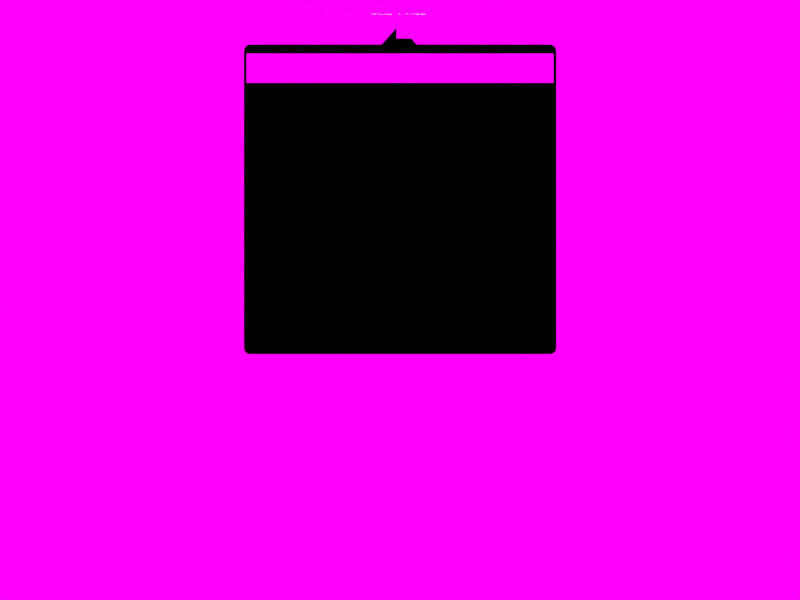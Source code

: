# Source: banner-topbar-experiment.blend  (saved by Blender 2.67.0; exported with 4.5.12 LTS)
import bpy
from mathutils import Matrix  # noqa: F401  (used for matrix-valued properties, if any)

bpy.ops.wm.read_factory_settings(use_empty=True)
scene = bpy.context.scene
scene.name = 'expanding MT'

# ---- collections
col_collection_1_001 = bpy.data.collections.new('Collection 1.001'); scene.collection.children.link(col_collection_1_001)

# ---- images (referenced by path relative to the original .blend; pixels are not part of the script)
import os
ASSET_DIR = os.environ.get("B2B_ASSET_DIR", "")  # directory of the original .blend (textures are referenced by path, not embedded)
HERE = os.path.dirname(os.path.abspath(__file__))  # packed textures are extracted next to this script under _unpacked/

def load_image(name, relpath, width, height, colorspace="sRGB"):
    """Load a texture the original file referenced (path relative to the .blend, or extracted next to this script)."""
    p = next((c for c in (os.path.join(HERE, relpath), os.path.join(ASSET_DIR, relpath)) if relpath and os.path.exists(c)), "")
    if p:
        img = bpy.data.images.load(p, check_existing=True)
        img.name = name
    else:  # same state as the original file: an image datablock whose file is absent (Cycles renders it pink)
        img = bpy.data.images.new(name, width, height)
        img.source = "FILE"
        img.filepath = "//" + (relpath or name)
    img.colorspace_settings.name = colorspace
    return img
img_notiheaderbar_png = load_image('notiheaderbar.png', 'notiheaderbar.png', 1024, 1024, 'sRGB')
img_avatar_png = load_image('avatar.png', 'avatar.png', 1024, 1024, 'sRGB')
img_top_bar_png = load_image('top-bar.png', 'top-bar.png', 1024, 1024, 'sRGB')
img_pointer_png = load_image('pointer.png', 'pointer.png', 1024, 1024, 'sRGB')
img_314bg_jpg = load_image('314bg.jpg', '314bg.jpg', 1024, 1024, 'sRGB')

# ---- materials (node trees are filled in below, after node groups)
mat_notiheaderbar = bpy.data.materials.new('notiheaderbar')
mat_notiheaderbar.alpha_threshold = 0.0
mat_notiheaderbar.roughness = 0.5
mat_notiheaderbar.line_color = (0.0, 0.0, 0.0, 1.0)
mat_blackbg = bpy.data.materials.new('blackbg')
mat_blackbg.alpha_threshold = 0.0
mat_blackbg.roughness = 0.5
mat_blackbg.line_color = (0.0, 0.0, 0.0, 1.0)
mat_material_001 = bpy.data.materials.new('Material.001')
mat_material_001.alpha_threshold = 0.0
mat_material_001.roughness = 0.5
mat_material_001.line_color = (0.0, 0.0, 0.0, 1.0)
mat_text_000 = bpy.data.materials.new('text.000')
mat_text_000.alpha_threshold = 0.0
mat_text_000.roughness = 0.5
mat_text_000.line_color = (0.0, 0.0, 0.0, 1.0)
mat_message_001 = bpy.data.materials.new('message.001')
mat_message_001.alpha_threshold = 0.0
mat_message_001.roughness = 0.5
mat_message_001.line_color = (0.0, 0.0, 0.0, 1.0)
mat_avatar_001 = bpy.data.materials.new('avatar.001')
mat_avatar_001.alpha_threshold = 0.0
mat_avatar_001.roughness = 0.5
mat_avatar_001.line_color = (0.0, 0.0, 0.0, 1.0)
mat_top_bar_001 = bpy.data.materials.new('top-bar.001')
mat_top_bar_001.alpha_threshold = 0.0
mat_top_bar_001.roughness = 0.5
mat_top_bar_001.line_color = (0.0, 0.0, 0.0, 1.0)
mat_pointer_001 = bpy.data.materials.new('pointer.001')
mat_pointer_001.alpha_threshold = 0.0
mat_pointer_001.roughness = 0.5
mat_pointer_001.line_color = (0.0, 0.0, 0.0, 1.0)
mat_314bg_001 = bpy.data.materials.new('314bg.001')
mat_314bg_001.alpha_threshold = 0.0
mat_314bg_001.roughness = 0.5
mat_314bg_001.line_color = (0.0, 0.0, 0.0, 1.0)

# ---- material node trees
mat_notiheaderbar.use_nodes = True; mat_notiheaderbar.node_tree.nodes.clear()
_N = mat_notiheaderbar.node_tree.nodes; _L = mat_notiheaderbar.node_tree.links
n0 = _N.new('ShaderNodeOutputMaterial'); n0.name = 'Material Output'; n0.location = (300, 300)
n0.width = 120
n1 = _N.new('ShaderNodeEmission'); n1.name = 'Emission'; n1.location = (-100, 167)
n1.width = 150
n2 = _N.new('ShaderNodeLightPath'); n2.name = 'Light Path'; n2.location = (-300, 117)
n2.width = 150
n3 = _N.new('ShaderNodeBsdfTransparent'); n3.name = 'Transparent BSDF'; n3.location = (-100, 267)
n3.width = 150
n4 = _N.new('ShaderNodeMixShader'); n4.name = 'Mix Shader'; n4.location = (100, 300)
n4.width = 150
n5 = _N.new('ShaderNodeTexImage'); n5.name = 'Image Texture'; n5.location = (-300, 217)
n5.width = 150
n5.image = img_notiheaderbar_png
_L.new(n4.outputs[0], n0.inputs[0])
_L.new(n5.outputs[1], n4.inputs[0])
_L.new(n1.outputs[0], n4.inputs[2])
_L.new(n3.outputs[0], n4.inputs[1])
_L.new(n5.outputs[0], n1.inputs[0])
_L.new(n2.outputs[0], n1.inputs[1])
n0.is_active_output = True
mat_blackbg.use_nodes = True; mat_blackbg.node_tree.nodes.clear()
_N = mat_blackbg.node_tree.nodes; _L = mat_blackbg.node_tree.links
n0 = _N.new('ShaderNodeOutputMaterial'); n0.name = 'Material Output'; n0.location = (300, 300)
n0.width = 120
n1 = _N.new('ShaderNodeMixShader'); n1.name = 'Mix Shader'; n1.location = (100, 300)
n1.width = 150
n1.inputs[0].default_value = 1.0
n2 = _N.new('ShaderNodeBsdfTransparent'); n2.name = 'Transparent BSDF'; n2.location = (-100, 300)
n2.width = 150
n3 = _N.new('ShaderNodeEmission'); n3.name = 'Emission'; n3.location = (-100, 300)
n3.width = 150
n3.inputs[0].default_value = (0.0, 0.0, 0.0, 1.0)
_L.new(n1.outputs[0], n0.inputs[0])
_L.new(n2.outputs[0], n1.inputs[1])
_L.new(n3.outputs[0], n1.inputs[2])
n0.is_active_output = True
mat_material_001.use_nodes = True; mat_material_001.node_tree.nodes.clear()
_N = mat_material_001.node_tree.nodes; _L = mat_material_001.node_tree.links
n0 = _N.new('ShaderNodeEmission'); n0.name = 'Emission'; n0.location = (-109, 83)
n0.width = 150
n0.inputs[0].default_value = (0.8, 0.8, 0.8, 1.0)
n1 = _N.new('ShaderNodeObjectInfo'); n1.name = 'Object Info'; n1.location = (-601, 615)
n1.width = 150
n2 = _N.new('ShaderNodeTexCoord'); n2.name = 'Texture Coordinate'; n2.location = (-661, 70)
n2.width = 150
n3 = _N.new('ShaderNodeMapping'); n3.name = 'Mapping'; n3.location = (-459, 327)
n4 = _N.new('ShaderNodeTexGradient'); n4.name = 'Gradient Texture'; n4.location = (-133, 486)
n4.width = 150
n4.gradient_type = 'QUADRATIC_SPHERE'
n5 = _N.new('ShaderNodeOutputMaterial'); n5.name = 'Material Output'; n5.location = (572, 293)
n5.width = 120
n6 = _N.new('ShaderNodeMixShader'); n6.name = 'Mix Shader'; n6.location = (100, 300)
n6.width = 150
n7 = _N.new('ShaderNodeMixShader'); n7.name = 'Mix Shader.001'; n7.location = (326, 291)
n7.width = 150
n7.inputs[0].default_value = 0.0
n8 = _N.new('ShaderNodeBsdfTransparent'); n8.name = 'Transparent BSDF'; n8.location = (-129, 193)
n8.width = 150
_L.new(n8.outputs[0], n6.inputs[1])
_L.new(n0.outputs[0], n6.inputs[2])
_L.new(n2.outputs[2], n3.inputs[0])
_L.new(n3.outputs[0], n4.inputs[0])
_L.new(n4.outputs[0], n6.inputs[0])
_L.new(n7.outputs[0], n5.inputs[0])
_L.new(n8.outputs[0], n7.inputs[1])
_L.new(n6.outputs[0], n7.inputs[2])
n5.is_active_output = True
mat_text_000.use_nodes = True; mat_text_000.node_tree.nodes.clear()
_N = mat_text_000.node_tree.nodes; _L = mat_text_000.node_tree.links
n0 = _N.new('ShaderNodeOutputMaterial'); n0.name = 'Material Output'; n0.location = (300, 300)
n0.width = 120
n1 = _N.new('ShaderNodeEmission'); n1.name = 'Emission'; n1.location = (100, 300)
n1.width = 150
n1.inputs[0].default_value = (0.8, 0.8, 0.8, 1.0)
_L.new(n1.outputs[0], n0.inputs[0])
n0.is_active_output = True
mat_message_001.use_nodes = True; mat_message_001.node_tree.nodes.clear()
_N = mat_message_001.node_tree.nodes; _L = mat_message_001.node_tree.links
n0 = _N.new('ShaderNodeOutputMaterial'); n0.name = 'Material Output'; n0.location = (300, 300)
n0.width = 120
n1 = _N.new('ShaderNodeEmission'); n1.name = 'Emission'; n1.location = (100, 300)
n1.width = 150
n1.inputs[0].default_value = (0.4575, 0.4575, 0.4575, 1.0)
_L.new(n1.outputs[0], n0.inputs[0])
n0.is_active_output = True
mat_avatar_001.use_nodes = True; mat_avatar_001.node_tree.nodes.clear()
_N = mat_avatar_001.node_tree.nodes; _L = mat_avatar_001.node_tree.links
n0 = _N.new('ShaderNodeOutputMaterial'); n0.name = 'Material Output'; n0.location = (300, 300)
n0.width = 120
n1 = _N.new('ShaderNodeEmission'); n1.name = 'Emission'; n1.location = (-100, 167)
n1.width = 150
n2 = _N.new('ShaderNodeLightPath'); n2.name = 'Light Path'; n2.location = (-300, 117)
n2.width = 150
n3 = _N.new('ShaderNodeBsdfTransparent'); n3.name = 'Transparent BSDF'; n3.location = (-100, 267)
n3.width = 150
n4 = _N.new('ShaderNodeMixShader'); n4.name = 'Mix Shader'; n4.location = (100, 300)
n4.width = 150
n5 = _N.new('ShaderNodeTexImage'); n5.name = 'Image Texture'; n5.location = (-300, 217)
n5.width = 150
n5.image = img_avatar_png
_L.new(n4.outputs[0], n0.inputs[0])
_L.new(n5.outputs[1], n4.inputs[0])
_L.new(n1.outputs[0], n4.inputs[2])
_L.new(n3.outputs[0], n4.inputs[1])
_L.new(n5.outputs[0], n1.inputs[0])
_L.new(n2.outputs[0], n1.inputs[1])
n0.is_active_output = True
mat_top_bar_001.use_nodes = True; mat_top_bar_001.node_tree.nodes.clear()
_N = mat_top_bar_001.node_tree.nodes; _L = mat_top_bar_001.node_tree.links
n0 = _N.new('ShaderNodeOutputMaterial'); n0.name = 'Material Output'; n0.location = (300, 300)
n0.width = 120
n1 = _N.new('ShaderNodeEmission'); n1.name = 'Emission'; n1.location = (-100, 167)
n1.width = 150
n2 = _N.new('ShaderNodeLightPath'); n2.name = 'Light Path'; n2.location = (-300, 117)
n2.width = 150
n3 = _N.new('ShaderNodeBsdfTransparent'); n3.name = 'Transparent BSDF'; n3.location = (-100, 267)
n3.width = 150
n4 = _N.new('ShaderNodeMixShader'); n4.name = 'Mix Shader'; n4.location = (100, 300)
n4.width = 150
n5 = _N.new('ShaderNodeTexImage'); n5.name = 'Image Texture'; n5.location = (-300, 217)
n5.width = 150
n5.image = img_top_bar_png
_L.new(n4.outputs[0], n0.inputs[0])
_L.new(n5.outputs[1], n4.inputs[0])
_L.new(n1.outputs[0], n4.inputs[2])
_L.new(n3.outputs[0], n4.inputs[1])
_L.new(n5.outputs[0], n1.inputs[0])
_L.new(n2.outputs[0], n1.inputs[1])
n0.is_active_output = True
mat_pointer_001.use_nodes = True; mat_pointer_001.node_tree.nodes.clear()
_N = mat_pointer_001.node_tree.nodes; _L = mat_pointer_001.node_tree.links
n0 = _N.new('ShaderNodeOutputMaterial'); n0.name = 'Material Output'; n0.location = (300, 300)
n0.width = 120
n1 = _N.new('ShaderNodeEmission'); n1.name = 'Emission'; n1.location = (-100, 167)
n1.width = 150
n2 = _N.new('ShaderNodeLightPath'); n2.name = 'Light Path'; n2.location = (-300, 117)
n2.width = 150
n3 = _N.new('ShaderNodeBsdfTransparent'); n3.name = 'Transparent BSDF'; n3.location = (-100, 267)
n3.width = 150
n4 = _N.new('ShaderNodeMixShader'); n4.name = 'Mix Shader'; n4.location = (100, 300)
n4.width = 150
n5 = _N.new('ShaderNodeTexImage'); n5.name = 'Image Texture'; n5.location = (-300, 217)
n5.width = 150
n5.image = img_pointer_png
_L.new(n4.outputs[0], n0.inputs[0])
_L.new(n5.outputs[1], n4.inputs[0])
_L.new(n1.outputs[0], n4.inputs[2])
_L.new(n3.outputs[0], n4.inputs[1])
_L.new(n5.outputs[0], n1.inputs[0])
_L.new(n2.outputs[0], n1.inputs[1])
n0.is_active_output = True
mat_314bg_001.use_nodes = True; mat_314bg_001.node_tree.nodes.clear()
_N = mat_314bg_001.node_tree.nodes; _L = mat_314bg_001.node_tree.links
n0 = _N.new('ShaderNodeOutputMaterial'); n0.name = 'Material Output'; n0.location = (300, 300)
n0.width = 120
n1 = _N.new('ShaderNodeEmission'); n1.name = 'Emission'; n1.location = (-100, 167)
n1.width = 150
n2 = _N.new('ShaderNodeLightPath'); n2.name = 'Light Path'; n2.location = (-300, 117)
n2.width = 150
n3 = _N.new('ShaderNodeBsdfTransparent'); n3.name = 'Transparent BSDF'; n3.location = (-100, 267)
n3.width = 150
n4 = _N.new('ShaderNodeMixShader'); n4.name = 'Mix Shader'; n4.location = (100, 300)
n4.width = 150
n5 = _N.new('ShaderNodeTexImage'); n5.name = 'Image Texture'; n5.location = (-300, 217)
n5.width = 150
n5.image = img_314bg_jpg
_L.new(n4.outputs[0], n0.inputs[0])
_L.new(n5.outputs[1], n4.inputs[0])
_L.new(n1.outputs[0], n4.inputs[2])
_L.new(n3.outputs[0], n4.inputs[1])
_L.new(n5.outputs[0], n1.inputs[0])
_L.new(n2.outputs[0], n1.inputs[1])
n0.is_active_output = True

# ---- world
world_grey_001 = bpy.data.worlds.new('GREY.001'); scene.world = world_grey_001
world_grey_001.use_nodes = True; world_grey_001.node_tree.nodes.clear()
_N = world_grey_001.node_tree.nodes; _L = world_grey_001.node_tree.links
n0 = _N.new('ShaderNodeOutputWorld'); n0.name = 'World Output'; n0.location = (300, 300)
n0.width = 120
n1 = _N.new('ShaderNodeBackground'); n1.name = 'Background'; n1.location = (10, 300)
n1.width = 150
n2 = _N.new('ShaderNodeRGB'); n2.name = 'RGB'; n2.location = (-180, 300)
n2.outputs[0].default_value = (0.04961, 0.04993, 0.05088, 1.0)
_L.new(n1.outputs[0], n0.inputs[0])
_L.new(n2.outputs[0], n1.inputs[0])
n0.is_active_output = True
world_grey_001.color = (0.09749, 0.09225, 0.1107)
world_grey_001.use_sun_shadow = False
world_grey_001.sun_shadow_jitter_overblur = 0.0
world_grey_001.cycles.sampling_method = 'MANUAL'
world_grey_001.cycles.sample_map_resolution = 256

# ---- cameras
cam_camera_000 = bpy.data.cameras.new('Camera.000')
cam_camera_000.type = 'ORTHO'
cam_camera_000.clip_end = 100.0
cam_camera_000.lens = 35.0
cam_camera_000.sensor_width = 32.0
cam_camera_000.sensor_height = 18.0
cam_camera_000.ortho_scale = 5.1
cam_camera_000.dof.focus_distance = 0.0

# ---- meshes
me_plane_022 = bpy.data.meshes.new('Plane.022')
me_plane_022.from_pydata([(5.218, -0.5, 0.0), (-5.218, -0.5, 0.0), (5.218, 0.5, 0.0), (-5.218, 0.5, 0.0)], [], [(1, 0, 2, 3)])
_uv = me_plane_022.uv_layers.new(name='UVMap')
_uv.uv.foreach_set('vector', [0.0, 0.0, 1.0, 0.0, 1.0, 1.0, 0.0, 1.0])
me_plane_022.materials.append(mat_notiheaderbar)
me_plane_022.use_remesh_preserve_volume = False
me_plane_022.use_remesh_preserve_attributes = False
me_plane_022.use_mirror_vertex_groups = False
me_plane_022.update()
me_plane_021 = bpy.data.meshes.new('Plane.021')
me_plane_021.from_pydata([(0.992, -0.9768, 0.0), (-0.986, -0.9768, 0.0), (0.992, 0.9733, 0.0), (-0.986, 0.9733, 0.0), (0.0, -0.987, 0.0), (0.0, 1.116, 0.0), (-0.9635, 0.9478, 0.0), (0.0, 0.9478, 0.0), (-0.9635, 0.9865, 0.0), (-0.9635, -0.987, 0.0), (0.9642, 0.9478, 0.0), (0.9642, 0.9865, 0.0), (0.9642, -0.987, 0.0), (-0.9926, 0.9478, 0.0), (0.9986, 0.9478, 0.0), (-0.007918, 1.107, 0.0), (0.9986, -0.952, 0.0), (0.9642, -0.952, 0.0), (-0.9635, -0.952, 0.0), (-0.9926, -0.952, 0.0), (-0.1146, -0.952, 0.0), (-0.007918, -0.987, 0.0), (-0.007918, -0.952, 0.0), (-0.007918, 0.9478, 0.0), (-0.1222, -0.952, 0.0), (-0.1222, 0.9865, 0.0), (-0.1222, -0.987, 0.0), (0.107, 0.9865, 0.0), (-0.1146, 0.9478, 0.0), (-0.1146, -0.987, 0.0), (-0.1146, 0.9865, 0.0), (0.107, -0.987, 0.0), (0.107, 0.9478, 0.0), (0.107, -0.952, 0.0), (0.0, -0.952, 0.0), (-0.1222, 0.9478, 0.0), (0.1146, 0.9478, 0.0), (0.1146, -0.987, 0.0), (0.1146, -0.952, 0.0), (0.1146, 0.9865, 0.0), (0.00927, -0.952, 0.0), (0.00927, 0.9478, 0.0), (0.00927, -0.987, 0.0), (0.00927, 1.105, 0.0), (0.9634, 0.9865, 0.0), (0.9634, -0.952, 0.0), (0.9634, -0.987, 0.0), (0.9634, 0.9478, 0.0), (0.107, -0.9457, 0.0), (0.9986, -0.9457, 0.0), (-0.9635, -0.9457, 0.0), (-0.9926, -0.9457, 0.0), (0.1146, -0.9457, 0.0), (-0.1222, -0.9457, 0.0), (-0.007918, -0.9457, 0.0), (0.9634, -0.9457, 0.0), (-0.9605, -0.9457, 0.0), (-0.9605, -0.987, 0.0), (-0.9605, 0.9865, 0.0), (-0.9605, -0.952, 0.0), (-0.9605, 0.9478, 0.0), (0.0, -0.9457, 0.0), (-0.1146, -0.9457, 0.0), (0.00927, -0.9457, 0.0), (0.9642, -0.9457, 0.0), (-0.9605, 0.9415, 0.0), (0.9634, 0.9415, 0.0), (-0.007918, 0.9415, 0.0), (-0.1222, 0.9415, 0.0), (0.1146, 0.9415, 0.0), (0.0, 0.9415, 0.0), (-0.1146, 0.9415, 0.0), (0.00927, 0.9415, 0.0), (0.9642, 0.9415, 0.0), (-0.9926, 0.9415, 0.0), (-0.9635, 0.9415, 0.0), (0.9986, 0.9415, 0.0), (0.107, 0.9415, 0.0), (0.1008, -0.952, 0.0), (0.1008, -0.987, 0.0), (0.1008, 0.9931, 0.0), (0.1008, 0.9478, 0.0), (0.1008, -0.9457, 0.0), (0.1008, 0.9415, 0.0), (-0.1102, -0.952, 0.0), (-0.1102, 0.9909, 0.0), (-0.1102, -0.987, 0.0), (-0.1102, 0.9478, 0.0), (-0.1102, 0.9415, 0.0), (-0.1102, -0.9457, 0.0)], [], [(10, 14, 2, 11), (23, 7, 5, 15), (13, 6, 8, 3), (67, 70, 7, 23), (47, 10, 11, 44), (73, 76, 14, 10), (74, 75, 6, 13), (66, 73, 10, 47), (26, 29, 20, 24), (21, 4, 34, 22), (81, 32, 27, 80), (32, 36, 39, 27), (68, 71, 28, 35), (1, 9, 18, 19), (46, 12, 17, 45), (12, 0, 16, 17), (83, 77, 32, 81), (79, 31, 33, 78), (77, 69, 36, 32), (86, 21, 22, 84), (35, 28, 30, 25), (31, 37, 38, 33), (88, 67, 23, 87), (65, 68, 35, 60), (60, 35, 25, 58), (57, 26, 24, 59), (4, 42, 40, 34), (87, 23, 15, 85), (70, 72, 41, 7), (7, 41, 43, 5), (36, 47, 44, 39), (69, 66, 47, 36), (37, 46, 45, 38), (6, 60, 58, 8), (78, 33, 48, 82), (9, 57, 59, 18), (22, 34, 61, 54), (19, 18, 50, 51), (75, 65, 60, 6), (24, 20, 62, 53), (45, 17, 64, 55), (17, 16, 49, 64), (33, 38, 52, 48), (84, 22, 54, 89), (59, 24, 53, 56), (34, 40, 63, 61), (38, 45, 55, 52), (18, 59, 56, 50), (55, 64, 73, 66), (53, 62, 71, 68), (52, 55, 66, 69), (51, 50, 75, 74), (61, 63, 72, 70), (64, 49, 76, 73), (54, 61, 70, 67), (89, 54, 67, 88), (82, 48, 77, 83), (48, 52, 69, 77), (56, 53, 68, 65), (50, 56, 65, 75), (41, 81, 80, 43), (72, 83, 81, 41), (42, 79, 78, 40), (40, 78, 82, 63), (63, 82, 83, 72), (20, 84, 89, 62), (62, 89, 88, 71), (29, 86, 84, 20), (71, 88, 87, 28), (28, 87, 85, 30)])
me_plane_021.materials.append(mat_blackbg)
me_plane_021.use_remesh_preserve_volume = False
me_plane_021.use_remesh_preserve_attributes = False
me_plane_021.use_mirror_vertex_groups = False
me_plane_021.update()
me_plane_004 = bpy.data.meshes.new('Plane.004')
me_plane_004.from_pydata([(2.678, -1.0, 0.0), (-1.598, -1.0, 0.0), (5.908, 1.718, -2.263e-06), (1.632, 1.718, -2.263e-06)], [], [(1, 0, 2, 3)])
_uv = me_plane_004.uv_layers.new(name='UVMap')
_uv.uv.foreach_set('vector', [-0.1518, -0.7599, 0.3887, -0.2371, 0.3706, 0.3661, -0.17, -0.1566])
me_plane_004.materials.append(mat_material_001)
me_plane_004.use_remesh_preserve_volume = False
me_plane_004.use_remesh_preserve_attributes = False
me_plane_004.use_mirror_vertex_groups = False
me_plane_004.update()
me_plane_006 = bpy.data.meshes.new('Plane.006')
me_plane_006.from_pydata([(0.5, -0.5, 0.0), (-0.5, -0.5, 0.0), (0.5, 0.5, 0.0), (-0.5, 0.5, 0.0)], [], [(1, 0, 2, 3)])
_uv = me_plane_006.uv_layers.new(name='UVMap')
_uv.uv.foreach_set('vector', [0.0, 0.0, 1.0, 0.0, 1.0, 1.0, 0.0, 1.0])
me_plane_006.materials.append(mat_avatar_001)
me_plane_006.use_remesh_preserve_volume = False
me_plane_006.use_remesh_preserve_attributes = False
me_plane_006.use_mirror_vertex_groups = False
me_plane_006.update()
me_plane_007 = bpy.data.meshes.new('Plane.007')
me_plane_007.from_pydata([(13.15, -0.5, 0.0), (-13.15, -0.5, 0.0), (13.15, 0.5, 0.0), (-13.15, 0.5, 0.0)], [], [(1, 0, 2, 3)])
_uv = me_plane_007.uv_layers.new(name='UVMap')
_uv.uv.foreach_set('vector', [0.0, 0.0, 1.0, 0.0, 1.0, 1.0, 0.0, 1.0])
me_plane_007.materials.append(mat_top_bar_001)
me_plane_007.use_remesh_preserve_volume = False
me_plane_007.use_remesh_preserve_attributes = False
me_plane_007.use_mirror_vertex_groups = False
me_plane_007.update()
me_plane_008 = bpy.data.meshes.new('Plane.008')
me_plane_008.from_pydata([(0.05333, -0.07667, 0.0), (3.725e-09, -0.07667, 0.0), (0.05333, -2.235e-08, 0.0), (3.725e-09, -2.235e-08, 0.0)], [], [(1, 0, 2, 3)])
_uv = me_plane_008.uv_layers.new(name='UVMap')
_uv.uv.foreach_set('vector', [0.0, 0.0, 1.0, 0.0, 1.0, 1.0, 0.0, 1.0])
me_plane_008.materials.append(mat_pointer_001)
me_plane_008.use_remesh_preserve_volume = False
me_plane_008.use_remesh_preserve_attributes = False
me_plane_008.use_mirror_vertex_groups = False
me_plane_008.update()
me_plane_009 = bpy.data.meshes.new('Plane.009')
me_plane_009.from_pydata([(0.8533, -0.64, 0.0), (-0.8533, -0.64, 0.0), (0.8533, 0.64, 0.0), (-0.8533, 0.64, 0.0)], [], [(1, 0, 2, 3)])
_uv = me_plane_009.uv_layers.new(name='UVMap')
_uv.uv.foreach_set('vector', [0.0, 0.0, 1.0, 0.0, 1.0, 1.0, 0.0, 1.0])
me_plane_009.materials.append(mat_314bg_001)
me_plane_009.use_remesh_preserve_volume = False
me_plane_009.use_remesh_preserve_attributes = False
me_plane_009.use_mirror_vertex_groups = False
me_plane_009.update()

# ---- curves / text
txt_text_000 = bpy.data.curves.new('Text.000', 'FONT')
txt_text_000.dimensions = '2D'
txt_text_000.body = 'Tue 14:06'
txt_text_000.materials.append(mat_text_000)
txt_text_000.use_path_clamp = True
txt_text_000.bevel_resolution = 0
txt_text_000.align_x = 'CENTER'
txt_text_000.size = 0.8
txt_text_000.offset_x = -0.151
txt_text_000.offset_y = 0.006635
txt_text_004 = bpy.data.curves.new('Text.004', 'FONT')
txt_text_004.dimensions = '2D'
txt_text_004.body = 'Hey Angela, wanna go for lunch?'
txt_text_004.materials.append(mat_message_001)
txt_text_004.use_path_clamp = True
txt_text_004.bevel_resolution = 0
txt_text_004.size = 0.8
txt_text_004.offset_x = -2.14
txt_text_004.offset_y = -0.5143
txt_text_002 = bpy.data.curves.new('Text.002', 'FONT')
txt_text_002.dimensions = '2D'
txt_text_002.body = 'Rupert Primate'
txt_text_002.materials.append(mat_text_000)
txt_text_002.use_path_clamp = True
txt_text_002.bevel_resolution = 0
txt_text_002.size = 0.8
txt_text_002.offset_x = -2.14
txt_text_002.offset_y = -0.5143

# ---- objects
ob_plane_015 = bpy.data.objects.new('Plane.015', me_plane_022)
ob_plane_014 = bpy.data.objects.new('Plane.014', me_plane_021)
ob_plane_004 = bpy.data.objects.new('Plane.004', me_plane_004)
ob_text_003 = bpy.data.objects.new('Text.003', txt_text_000)
ob_text_005 = bpy.data.objects.new('Text.005', txt_text_004)
ob_text_004 = bpy.data.objects.new('Text.004', txt_text_002)
ob_plane_005 = bpy.data.objects.new('Plane.005', me_plane_006)
ob_plane_006 = bpy.data.objects.new('Plane.006', me_plane_007)
ob_cursor_001 = bpy.data.objects.new('Cursor.001', me_plane_008)
ob_plane_007 = bpy.data.objects.new('Plane.007', me_plane_009)
ob_camera_000 = bpy.data.objects.new('Camera.000', cam_camera_000)

# ---- transforms, parenting, visibility, modifiers, constraints
ob_plane_015.location = (0.0002232, 1.478, 0.1843)
ob_plane_015.scale = (0.1876, 0.1876, 0.1876)
ob_plane_015.lineart.crease_threshold = 0.0
ob_plane_014.location = (-0.002163, 0.6421, 0.1341)
ob_plane_014.lineart.crease_threshold = 0.0
_m = ob_plane_014.modifiers.new('Subsurf', 'SUBSURF')
_m.uv_smooth = 'PRESERVE_CORNERS'
_m.quality = 2
_m.levels = 2
_m.show_only_control_edges = False
ob_plane_004.location = (1.78, 1.832, 0.1694)
ob_plane_004.scale = (0.04803, 0.04803, 0.04803)
ob_plane_004.lineart.crease_threshold = 0.0
ob_text_003.location = (0.006367, 1.819, 0.159)
ob_text_003.rotation_euler = (1.474, -0.0, 0.0)
ob_text_003.scale = (0.1094, 0.1094, 0.1094)
ob_text_003.lineart.crease_threshold = 0.0
ob_text_005.location = (0.006177, 1.861, 0.1341)
ob_text_005.rotation_euler = (-1.571, -0.0, 0.0)
ob_text_005.scale = (0.1094, 0.09971, 0.1094)
ob_text_005.lineart.crease_threshold = 0.0
ob_text_004.parent = ob_text_005
ob_text_004.matrix_parent_inverse = Matrix(((9.138, 1.192e-07, -2.842e-14, 2.774), (-4.45e-06, 10.03, -2.391e-06, -18.67), (-5.644e-07, 2.205e-06, 9.138, -1.225), (0.0, 0.0, 0.0, 1.0)))
ob_text_004.location = (-0.811, 1.861, 0.1341)
ob_text_004.rotation_euler = (-2.384e-07, -0.0, 0.0)
ob_text_004.scale = (0.1094, 0.09971, 0.1094)
ob_text_004.lineart.crease_threshold = 0.0
ob_plane_005.parent = ob_text_004
ob_plane_005.matrix_parent_inverse = Matrix(((9.138, 0.0, 0.0, 6.032), (-3.563e-14, 10.03, -2.391e-06, -18.67), (1.362e-07, 2.205e-06, 9.138, -1.225), (0.0, 0.0, 0.0, 1.0)))
ob_plane_005.location = (-0.9133, 1.838, 0.1341)
ob_plane_005.scale = (0.07453, 0.07453, 0.07453)
ob_plane_005.lineart.crease_threshold = 0.0
ob_plane_006.location = (-0.002849, 1.829, 0.04199)
ob_plane_006.scale = (0.1944, 0.1944, 0.1944)
ob_plane_006.lineart.crease_threshold = 0.0
ob_cursor_001.location = (-0.0225, 1.845, 0.1936)
ob_cursor_001.scale = (2.324, 2.324, 2.324)
ob_cursor_001.lineart.crease_threshold = 0.0
ob_plane_007.location = (0.0, 0.0, 0.0)
ob_plane_007.scale = (2.993, 2.993, 2.993)
ob_plane_007.lineart.crease_threshold = 0.0
ob_camera_000.location = (0.0, 0.0, 5.604)
ob_camera_000.lineart.crease_threshold = 0.0

# ---- collection membership
col_collection_1_001.objects.link(ob_plane_015)
col_collection_1_001.objects.link(ob_plane_014)
col_collection_1_001.objects.link(ob_plane_004)
col_collection_1_001.objects.link(ob_text_003)
col_collection_1_001.objects.link(ob_text_005)
col_collection_1_001.objects.link(ob_text_004)
col_collection_1_001.objects.link(ob_plane_005)
col_collection_1_001.objects.link(ob_plane_006)
col_collection_1_001.objects.link(ob_cursor_001)
col_collection_1_001.objects.link(ob_plane_007)
col_collection_1_001.objects.link(ob_camera_000)

# ---- scene / render settings (as saved in the file)
scene.camera = ob_camera_000
scene.frame_start = 1; scene.frame_end = 200; scene.frame_set(125)
scene.render.engine = 'CYCLES'
scene.render.image_settings.color_mode = 'RGB'
scene.render.image_settings.compression = 100
scene.render.resolution_x = 1024
scene.render.resolution_y = 768
scene.render.pixel_aspect_x = 100.0
scene.render.pixel_aspect_y = 100.0
scene.render.use_motion_blur = True
scene.render.motion_blur_shutter = 1.0
scene.render.border_max_x = 0.9989
scene.render.border_max_y = 0.9984
scene.render.bake_margin = 2
scene.render.bake_bias = 0.0
scene.render.use_stamp_render_time = False
scene.render.stamp_font_size = 8
scene.cycles.use_denoising = False
scene.cycles.samples = 20
scene.cycles.sampling_pattern = 'TABULATED_SOBOL'
scene.cycles.light_sampling_threshold = 0.0
scene.cycles.use_adaptive_sampling = False
scene.cycles.use_light_tree = False
scene.cycles.caustics_reflective = False
scene.cycles.caustics_refractive = False
scene.cycles.blur_glossy = 0.37
scene.cycles.max_bounces = 8
scene.cycles.diffuse_bounces = 0
scene.cycles.glossy_bounces = 1
scene.cycles.transmission_bounces = 2
scene.cycles.volume_bounces = 1
scene.cycles.pixel_filter_type = 'GAUSSIAN'
scene.cycles.seed = 154
scene.cycles.sample_clamp_indirect = 0.0
scene.view_settings.view_transform = 'Standard'
bpy.context.view_layer.update()
